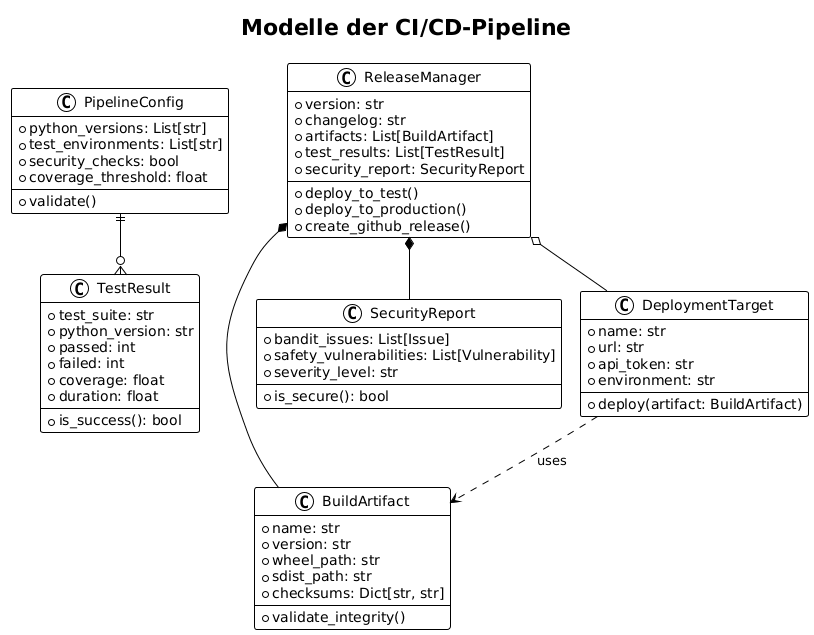

The diagram above was rendered by PlantUML. Its source (embedded in the PNG):
@startuml







<style>
  root {
    BackgroundColor white
    FontColor black
    FontName Verdana
    HyperLinkColor blue
    LineColor black
    LineThickness 1
    Margin 5
  }
  document {
    caption {
      LineThickness 0
    }
    footer {
      LineThickness 0
    }
    header {
      LineThickness 0
    }
    title {
      FontSize 22
      LineThickness 0
    }
  }
  node {
    MaximumWidth 300
  }
</style>

skinparam ArrowLollipopColor black
skinparam BackgroundColor white
skinparam DefaultFontName Verdana
skinparam DefaultMonospacedFontName Courier
skinparam LifelineStrategy nosolid
skinparam ParticipantPadding 10
skinparam SequenceLifeLineBorderColor black
skinparam Shadowing false
skinparam UseBetaStyle true

skinparam Activity {
  BackgroundColor white
  BarColor black
  BorderColor black
  FontColor black
  FontName Verdana
}
skinparam Boundary {
  FontColor black
}
skinparam Box {
  Padding 5
}
skinparam CircledCharacter {
  FontColor black
  FontName Courier
  Radius 9
}
skinparam Class {
  BackgroundColor white
  BorderColor black
  FontColor black
  FontName Verdana
}
skinparam ClassAttribute {
  FontColor black
  FontName Verdana
}
skinparam ClassStereotype {
  FontColor black
  FontName Verdana
}
skinparam Footer {
  FontColor black
  FontName Verdana
}
skinparam Header {
  FontColor black
  FontName Verdana
}
skinparam Hyperlink {
  Color blue
}
skinparam IconPackage {
  Color black
  BackgroundColor white
}
skinparam IconPrivate {
  Color black
  BackgroundColor white
}
skinparam IconProtected {
  Color black
  BackgroundColor white
}
skinparam IconPublic {
  Color black
  BackgroundColor white
}
skinparam Note {
  FontColor black
  FontName Verdana
}
skinparam Object {
  BorderColor black
}
skinparam Package {
  BorderColor black
  FontColor black
  FontName Verdana
}
skinparam State {
  BackgroundColor white
  BorderColor black
}
skinparam StereotypeA {
  BackgroundColor white
  BorderColor black
}
skinparam StereotypeC {
  BackgroundColor white
  BorderColor black
}
skinparam StereotypeE {
  BackgroundColor white
  BorderColor black
}
skinparam StereotypeI {
  BackgroundColor white
  BorderColor black
}
skinparam StereotypeN {
  BackgroundColor white
  BorderColor black
}
skinparam UseCaseStereoType {
  FontColor black
  FontName Verdana
}
title Modelle der CI/CD-Pipeline
class PipelineConfig {
  +python_versions: List[str]
  +test_environments: List[str]
  +security_checks: bool
  +coverage_threshold: float
  +validate()
}

class BuildArtifact {
  +name: str
  +version: str
  +wheel_path: str
  +sdist_path: str
  +checksums: Dict[str, str]
  +validate_integrity()
}

class TestResult {
  +test_suite: str
  +python_version: str
  +passed: int
  +failed: int
  +coverage: float
  +duration: float
  +is_success(): bool
}

class SecurityReport {
  +bandit_issues: List[Issue]
  +safety_vulnerabilities: List[Vulnerability]
  +severity_level: str
  +is_secure(): bool
}

class DeploymentTarget {
  +name: str
  +url: str
  +api_token: str
  +environment: str
  +deploy(artifact: BuildArtifact)
}

class ReleaseManager {
  +version: str
  +changelog: str
  +artifacts: List[BuildArtifact]
  +test_results: List[TestResult]
  +security_report: SecurityReport
  +deploy_to_test()
  +deploy_to_production()
  +create_github_release()
}

PipelineConfig ||--o{ TestResult
ReleaseManager *-- BuildArtifact
ReleaseManager *-- SecurityReport
ReleaseManager o-- DeploymentTarget
DeploymentTarget ..> BuildArtifact : uses

@enduml